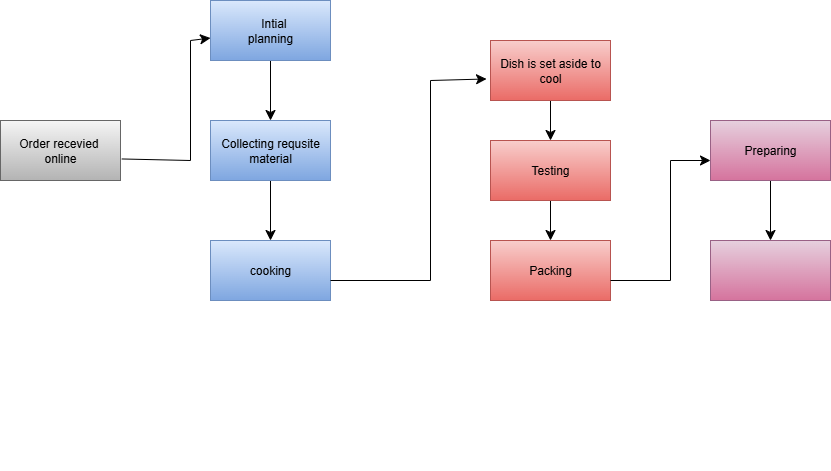

The diagram above was exported from draw.io. Its source (the exported page's mxGraphModel, read from the mxfile embedded in the PNG):
<mxGraphModel dx="1097" dy="646" grid="1" gridSize="10" guides="1" tooltips="1" connect="1" arrows="1" fold="1" page="1" pageScale="1" pageWidth="850" pageHeight="1100" math="0" shadow="0">
  <root>
    <mxCell id="0" />
    <mxCell id="1" parent="0" />
    <mxCell id="p-Q0nozKegVLmz1XU2UD-24" value="" style="edgeStyle=none;curved=1;rounded=0;orthogonalLoop=1;jettySize=auto;html=1;fontSize=12;startSize=8;endSize=8;" edge="1" parent="1" source="p-Q0nozKegVLmz1XU2UD-1" target="p-Q0nozKegVLmz1XU2UD-4">
      <mxGeometry relative="1" as="geometry" />
    </mxCell>
    <mxCell id="p-Q0nozKegVLmz1XU2UD-1" value="&amp;nbsp; Intial&lt;div&gt;planning&lt;/div&gt;" style="rounded=0;whiteSpace=wrap;html=1;fillColor=#dae8fc;gradientColor=#7ea6e0;strokeColor=#6c8ebf;" vertex="1" parent="1">
      <mxGeometry x="220" y="40" width="120" height="60" as="geometry" />
    </mxCell>
    <mxCell id="p-Q0nozKegVLmz1XU2UD-2" value="Order recevied&amp;nbsp;&lt;div&gt;online&lt;/div&gt;" style="rounded=0;whiteSpace=wrap;html=1;fillColor=#f5f5f5;gradientColor=#b3b3b3;strokeColor=#666666;" vertex="1" parent="1">
      <mxGeometry x="10" y="160" width="120" height="60" as="geometry" />
    </mxCell>
    <mxCell id="p-Q0nozKegVLmz1XU2UD-3" value="cooking" style="rounded=0;whiteSpace=wrap;html=1;fillColor=#dae8fc;gradientColor=#7ea6e0;strokeColor=#6c8ebf;" vertex="1" parent="1">
      <mxGeometry x="220" y="280" width="120" height="60" as="geometry" />
    </mxCell>
    <mxCell id="p-Q0nozKegVLmz1XU2UD-25" value="" style="edgeStyle=none;curved=1;rounded=0;orthogonalLoop=1;jettySize=auto;html=1;fontSize=12;startSize=8;endSize=8;" edge="1" parent="1" source="p-Q0nozKegVLmz1XU2UD-4" target="p-Q0nozKegVLmz1XU2UD-3">
      <mxGeometry relative="1" as="geometry" />
    </mxCell>
    <mxCell id="p-Q0nozKegVLmz1XU2UD-4" value="Collecting requsite&lt;div&gt;material&lt;/div&gt;" style="rounded=0;whiteSpace=wrap;html=1;fillColor=#dae8fc;gradientColor=#7ea6e0;strokeColor=#6c8ebf;" vertex="1" parent="1">
      <mxGeometry x="220" y="160" width="120" height="60" as="geometry" />
    </mxCell>
    <mxCell id="p-Q0nozKegVLmz1XU2UD-8" value="" style="rounded=0;whiteSpace=wrap;html=1;fillColor=#e6d0de;gradientColor=#d5739d;strokeColor=#996185;" vertex="1" parent="1">
      <mxGeometry x="720" y="280" width="120" height="60" as="geometry" />
    </mxCell>
    <mxCell id="p-Q0nozKegVLmz1XU2UD-34" value="" style="edgeStyle=none;curved=1;rounded=0;orthogonalLoop=1;jettySize=auto;html=1;fontSize=12;startSize=8;endSize=8;" edge="1" parent="1" source="p-Q0nozKegVLmz1XU2UD-9" target="p-Q0nozKegVLmz1XU2UD-8">
      <mxGeometry relative="1" as="geometry" />
    </mxCell>
    <mxCell id="p-Q0nozKegVLmz1XU2UD-9" value="Preparing" style="rounded=0;whiteSpace=wrap;html=1;fillColor=#e6d0de;gradientColor=#d5739d;strokeColor=#996185;" vertex="1" parent="1">
      <mxGeometry x="720" y="160" width="120" height="60" as="geometry" />
    </mxCell>
    <mxCell id="p-Q0nozKegVLmz1XU2UD-10" value="Packing" style="rounded=0;whiteSpace=wrap;html=1;fillColor=#f8cecc;gradientColor=#ea6b66;strokeColor=#b85450;" vertex="1" parent="1">
      <mxGeometry x="500" y="280" width="120" height="60" as="geometry" />
    </mxCell>
    <mxCell id="p-Q0nozKegVLmz1XU2UD-30" value="" style="edgeStyle=none;curved=1;rounded=0;orthogonalLoop=1;jettySize=auto;html=1;fontSize=12;startSize=8;endSize=8;" edge="1" parent="1" source="p-Q0nozKegVLmz1XU2UD-11" target="p-Q0nozKegVLmz1XU2UD-10">
      <mxGeometry relative="1" as="geometry" />
    </mxCell>
    <mxCell id="p-Q0nozKegVLmz1XU2UD-11" value="Testing" style="rounded=0;whiteSpace=wrap;html=1;fillColor=#f8cecc;gradientColor=#ea6b66;strokeColor=#b85450;" vertex="1" parent="1">
      <mxGeometry x="500" y="180" width="120" height="60" as="geometry" />
    </mxCell>
    <mxCell id="p-Q0nozKegVLmz1XU2UD-29" value="" style="edgeStyle=none;curved=1;rounded=0;orthogonalLoop=1;jettySize=auto;html=1;fontSize=12;startSize=8;endSize=8;" edge="1" parent="1" source="p-Q0nozKegVLmz1XU2UD-12" target="p-Q0nozKegVLmz1XU2UD-11">
      <mxGeometry relative="1" as="geometry" />
    </mxCell>
    <mxCell id="p-Q0nozKegVLmz1XU2UD-12" value="Dish is set aside to cool" style="rounded=0;whiteSpace=wrap;html=1;fillColor=#f8cecc;gradientColor=#ea6b66;strokeColor=#b85450;" vertex="1" parent="1">
      <mxGeometry x="500" y="80" width="120" height="60" as="geometry" />
    </mxCell>
    <mxCell id="p-Q0nozKegVLmz1XU2UD-13" style="edgeStyle=none;curved=1;rounded=0;orthogonalLoop=1;jettySize=auto;html=1;exitX=0.5;exitY=1;exitDx=0;exitDy=0;fontSize=12;startSize=8;endSize=8;" edge="1" parent="1">
      <mxGeometry relative="1" as="geometry">
        <mxPoint x="280" y="500" as="sourcePoint" />
        <mxPoint x="280" y="500" as="targetPoint" />
      </mxGeometry>
    </mxCell>
    <mxCell id="p-Q0nozKegVLmz1XU2UD-16" value="" style="endArrow=none;html=1;rounded=0;fontSize=12;startSize=8;endSize=8;curved=1;exitX=1.011;exitY=0.641;exitDx=0;exitDy=0;exitPerimeter=0;" edge="1" parent="1" source="p-Q0nozKegVLmz1XU2UD-2">
      <mxGeometry width="50" height="50" relative="1" as="geometry">
        <mxPoint x="370" y="360" as="sourcePoint" />
        <mxPoint x="200" y="200" as="targetPoint" />
      </mxGeometry>
    </mxCell>
    <mxCell id="p-Q0nozKegVLmz1XU2UD-21" value="" style="endArrow=none;html=1;rounded=0;fontSize=12;startSize=8;endSize=8;curved=1;" edge="1" parent="1">
      <mxGeometry width="50" height="50" relative="1" as="geometry">
        <mxPoint x="200" y="200" as="sourcePoint" />
        <mxPoint x="200" y="80" as="targetPoint" />
      </mxGeometry>
    </mxCell>
    <mxCell id="p-Q0nozKegVLmz1XU2UD-23" value="" style="endArrow=classic;html=1;rounded=0;fontSize=12;startSize=8;endSize=8;curved=1;" edge="1" parent="1" target="p-Q0nozKegVLmz1XU2UD-1">
      <mxGeometry width="50" height="50" relative="1" as="geometry">
        <mxPoint x="200" y="80" as="sourcePoint" />
        <mxPoint x="420" y="350" as="targetPoint" />
      </mxGeometry>
    </mxCell>
    <mxCell id="p-Q0nozKegVLmz1XU2UD-26" value="" style="endArrow=none;html=1;rounded=0;fontSize=12;startSize=8;endSize=8;curved=1;" edge="1" parent="1">
      <mxGeometry width="50" height="50" relative="1" as="geometry">
        <mxPoint x="340" y="320" as="sourcePoint" />
        <mxPoint x="440" y="320" as="targetPoint" />
      </mxGeometry>
    </mxCell>
    <mxCell id="p-Q0nozKegVLmz1XU2UD-27" value="" style="endArrow=none;html=1;rounded=0;fontSize=12;startSize=8;endSize=8;curved=1;" edge="1" parent="1">
      <mxGeometry width="50" height="50" relative="1" as="geometry">
        <mxPoint x="440" y="320" as="sourcePoint" />
        <mxPoint x="440" y="120" as="targetPoint" />
      </mxGeometry>
    </mxCell>
    <mxCell id="p-Q0nozKegVLmz1XU2UD-28" value="" style="endArrow=classic;html=1;rounded=0;fontSize=12;startSize=8;endSize=8;curved=1;entryX=-0.033;entryY=0.641;entryDx=0;entryDy=0;entryPerimeter=0;" edge="1" parent="1" target="p-Q0nozKegVLmz1XU2UD-12">
      <mxGeometry width="50" height="50" relative="1" as="geometry">
        <mxPoint x="440" y="120" as="sourcePoint" />
        <mxPoint x="420" y="350" as="targetPoint" />
      </mxGeometry>
    </mxCell>
    <mxCell id="p-Q0nozKegVLmz1XU2UD-31" value="" style="endArrow=none;html=1;rounded=0;fontSize=12;startSize=8;endSize=8;curved=1;" edge="1" parent="1">
      <mxGeometry width="50" height="50" relative="1" as="geometry">
        <mxPoint x="620" y="320" as="sourcePoint" />
        <mxPoint x="680" y="320" as="targetPoint" />
      </mxGeometry>
    </mxCell>
    <mxCell id="p-Q0nozKegVLmz1XU2UD-32" value="" style="endArrow=none;html=1;rounded=0;fontSize=12;startSize=8;endSize=8;curved=1;" edge="1" parent="1">
      <mxGeometry width="50" height="50" relative="1" as="geometry">
        <mxPoint x="680" y="320" as="sourcePoint" />
        <mxPoint x="680" y="200" as="targetPoint" />
      </mxGeometry>
    </mxCell>
    <mxCell id="p-Q0nozKegVLmz1XU2UD-33" value="" style="endArrow=classic;html=1;rounded=0;fontSize=12;startSize=8;endSize=8;curved=1;" edge="1" parent="1">
      <mxGeometry width="50" height="50" relative="1" as="geometry">
        <mxPoint x="680" y="200" as="sourcePoint" />
        <mxPoint x="720" y="200" as="targetPoint" />
      </mxGeometry>
    </mxCell>
  </root>
</mxGraphModel>